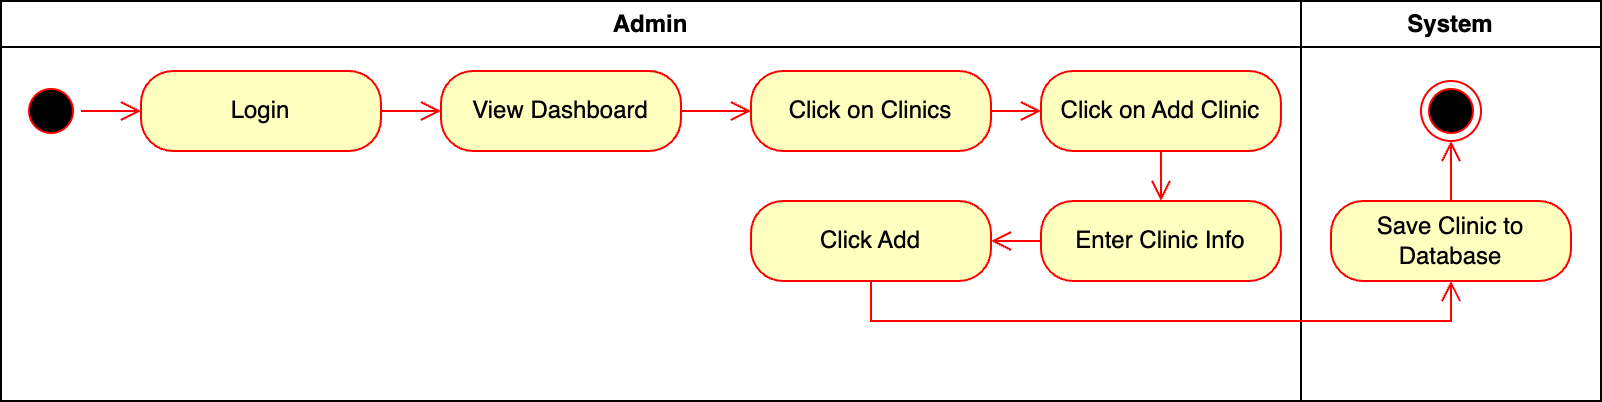

The diagram above was exported from draw.io. Its source (the exported page's mxGraphModel, read from the mxfile embedded in the PNG):
<mxGraphModel dx="562" dy="374" grid="1" gridSize="10" guides="1" tooltips="1" connect="1" arrows="1" fold="1" page="1" pageScale="1" pageWidth="1169" pageHeight="827" math="0" shadow="0">
  <root>
    <mxCell id="0" />
    <mxCell id="1" parent="0" />
    <mxCell id="3vLBQMicith6qnzhkrDY-24" value="Admin" style="swimlane;whiteSpace=wrap" parent="1" vertex="1">
      <mxGeometry x="210" y="60" width="650" height="200" as="geometry" />
    </mxCell>
    <mxCell id="3vLBQMicith6qnzhkrDY-25" value="" style="ellipse;html=1;shape=startState;fillColor=#000000;strokeColor=#ff0000;" parent="3vLBQMicith6qnzhkrDY-24" vertex="1">
      <mxGeometry x="10" y="40" width="30" height="30" as="geometry" />
    </mxCell>
    <mxCell id="3vLBQMicith6qnzhkrDY-26" value="" style="edgeStyle=orthogonalEdgeStyle;html=1;verticalAlign=bottom;endArrow=open;endSize=8;strokeColor=#ff0000;rounded=0;" parent="3vLBQMicith6qnzhkrDY-24" source="3vLBQMicith6qnzhkrDY-25" target="3vLBQMicith6qnzhkrDY-27" edge="1">
      <mxGeometry relative="1" as="geometry">
        <mxPoint x="115.5" y="140" as="targetPoint" />
      </mxGeometry>
    </mxCell>
    <mxCell id="3vLBQMicith6qnzhkrDY-27" value="Login" style="rounded=1;whiteSpace=wrap;html=1;arcSize=40;fontColor=#000000;fillColor=#ffffc0;strokeColor=#ff0000;" parent="3vLBQMicith6qnzhkrDY-24" vertex="1">
      <mxGeometry x="70" y="35" width="120" height="40" as="geometry" />
    </mxCell>
    <mxCell id="3vLBQMicith6qnzhkrDY-28" value="" style="edgeStyle=orthogonalEdgeStyle;html=1;verticalAlign=bottom;endArrow=open;endSize=8;strokeColor=#ff0000;rounded=0;" parent="3vLBQMicith6qnzhkrDY-24" source="3vLBQMicith6qnzhkrDY-27" target="3vLBQMicith6qnzhkrDY-29" edge="1">
      <mxGeometry relative="1" as="geometry">
        <mxPoint x="115.5" y="200" as="targetPoint" />
      </mxGeometry>
    </mxCell>
    <mxCell id="3vLBQMicith6qnzhkrDY-29" value="View Dashboard" style="rounded=1;whiteSpace=wrap;html=1;arcSize=40;fontColor=#000000;fillColor=#ffffc0;strokeColor=#ff0000;" parent="3vLBQMicith6qnzhkrDY-24" vertex="1">
      <mxGeometry x="220" y="35" width="120" height="40" as="geometry" />
    </mxCell>
    <mxCell id="3vLBQMicith6qnzhkrDY-30" value="" style="edgeStyle=orthogonalEdgeStyle;html=1;verticalAlign=bottom;endArrow=open;endSize=8;strokeColor=#ff0000;rounded=0;" parent="3vLBQMicith6qnzhkrDY-24" source="3vLBQMicith6qnzhkrDY-29" target="3vLBQMicith6qnzhkrDY-31" edge="1">
      <mxGeometry relative="1" as="geometry">
        <mxPoint x="115.5" y="290" as="targetPoint" />
      </mxGeometry>
    </mxCell>
    <mxCell id="3vLBQMicith6qnzhkrDY-31" value="Click on Clinics" style="rounded=1;whiteSpace=wrap;html=1;arcSize=40;fontColor=#000000;fillColor=#ffffc0;strokeColor=#ff0000;" parent="3vLBQMicith6qnzhkrDY-24" vertex="1">
      <mxGeometry x="375" y="35" width="120" height="40" as="geometry" />
    </mxCell>
    <mxCell id="3vLBQMicith6qnzhkrDY-32" value="" style="edgeStyle=orthogonalEdgeStyle;html=1;verticalAlign=bottom;endArrow=open;endSize=8;strokeColor=#ff0000;rounded=0;" parent="3vLBQMicith6qnzhkrDY-24" source="3vLBQMicith6qnzhkrDY-31" target="3vLBQMicith6qnzhkrDY-33" edge="1">
      <mxGeometry relative="1" as="geometry">
        <mxPoint x="115.5" y="380" as="targetPoint" />
      </mxGeometry>
    </mxCell>
    <mxCell id="3vLBQMicith6qnzhkrDY-33" value="Click on Add Clinic" style="rounded=1;whiteSpace=wrap;html=1;arcSize=40;fontColor=#000000;fillColor=#ffffc0;strokeColor=#ff0000;" parent="3vLBQMicith6qnzhkrDY-24" vertex="1">
      <mxGeometry x="520" y="35" width="120" height="40" as="geometry" />
    </mxCell>
    <mxCell id="3vLBQMicith6qnzhkrDY-34" value="" style="edgeStyle=orthogonalEdgeStyle;html=1;verticalAlign=bottom;endArrow=open;endSize=8;strokeColor=#ff0000;rounded=0;" parent="3vLBQMicith6qnzhkrDY-24" source="3vLBQMicith6qnzhkrDY-33" target="3vLBQMicith6qnzhkrDY-35" edge="1">
      <mxGeometry relative="1" as="geometry">
        <mxPoint x="116" y="350" as="targetPoint" />
      </mxGeometry>
    </mxCell>
    <mxCell id="3vLBQMicith6qnzhkrDY-35" value="Enter Clinic Info" style="rounded=1;whiteSpace=wrap;html=1;arcSize=40;fontColor=#000000;fillColor=#ffffc0;strokeColor=#ff0000;" parent="3vLBQMicith6qnzhkrDY-24" vertex="1">
      <mxGeometry x="520" y="100" width="120" height="40" as="geometry" />
    </mxCell>
    <mxCell id="3vLBQMicith6qnzhkrDY-36" value="" style="edgeStyle=orthogonalEdgeStyle;html=1;verticalAlign=bottom;endArrow=open;endSize=8;strokeColor=#ff0000;rounded=0;" parent="3vLBQMicith6qnzhkrDY-24" source="3vLBQMicith6qnzhkrDY-35" target="3vLBQMicith6qnzhkrDY-37" edge="1">
      <mxGeometry relative="1" as="geometry">
        <mxPoint x="115.5" y="450" as="targetPoint" />
      </mxGeometry>
    </mxCell>
    <mxCell id="3vLBQMicith6qnzhkrDY-37" value="Click Add" style="rounded=1;whiteSpace=wrap;html=1;arcSize=40;fontColor=#000000;fillColor=#ffffc0;strokeColor=#ff0000;" parent="3vLBQMicith6qnzhkrDY-24" vertex="1">
      <mxGeometry x="375" y="100" width="120" height="40" as="geometry" />
    </mxCell>
    <mxCell id="3vLBQMicith6qnzhkrDY-42" value="System" style="swimlane;whiteSpace=wrap;startSize=23;" parent="1" vertex="1">
      <mxGeometry x="860" y="60" width="150" height="200" as="geometry" />
    </mxCell>
    <mxCell id="3vLBQMicith6qnzhkrDY-60" value="Save Clinic to Database" style="rounded=1;whiteSpace=wrap;html=1;arcSize=40;fontColor=#000000;fillColor=#ffffc0;strokeColor=#ff0000;" parent="3vLBQMicith6qnzhkrDY-42" vertex="1">
      <mxGeometry x="15" y="100" width="120" height="40" as="geometry" />
    </mxCell>
    <mxCell id="3vLBQMicith6qnzhkrDY-61" value="" style="edgeStyle=orthogonalEdgeStyle;html=1;verticalAlign=bottom;endArrow=open;endSize=8;strokeColor=#ff0000;rounded=0;" parent="3vLBQMicith6qnzhkrDY-42" source="3vLBQMicith6qnzhkrDY-60" target="3vLBQMicith6qnzhkrDY-62" edge="1">
      <mxGeometry relative="1" as="geometry">
        <mxPoint x="140" y="280" as="targetPoint" />
      </mxGeometry>
    </mxCell>
    <mxCell id="3vLBQMicith6qnzhkrDY-62" value="" style="ellipse;html=1;shape=endState;fillColor=#000000;strokeColor=#ff0000;" parent="3vLBQMicith6qnzhkrDY-42" vertex="1">
      <mxGeometry x="60" y="40" width="30" height="30" as="geometry" />
    </mxCell>
    <mxCell id="3vLBQMicith6qnzhkrDY-38" value="" style="edgeStyle=orthogonalEdgeStyle;html=1;verticalAlign=bottom;endArrow=open;endSize=8;strokeColor=#ff0000;rounded=0;" parent="1" source="3vLBQMicith6qnzhkrDY-37" target="3vLBQMicith6qnzhkrDY-60" edge="1">
      <mxGeometry relative="1" as="geometry">
        <mxPoint x="325.5" y="313" as="targetPoint" />
        <Array as="points">
          <mxPoint x="645" y="220" />
          <mxPoint x="935" y="220" />
        </Array>
      </mxGeometry>
    </mxCell>
  </root>
</mxGraphModel>